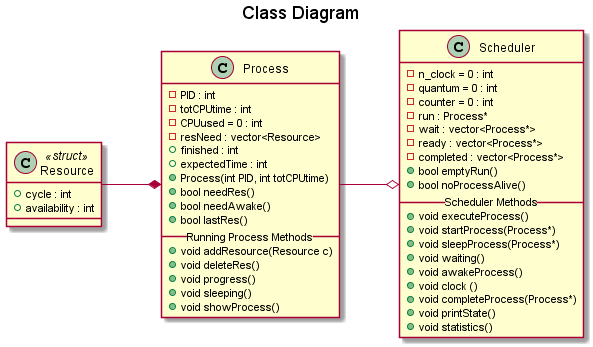

The diagram above was rendered by PlantUML. Its source (embedded in the PNG):
@startuml
title Class Diagram

left to right direction

class Resource <<struct>> {
    + cycle : int
    + availability : int
}

class Process{
    - PID : int    
    - totCPUtime : int
    - CPUused = 0 : int
    - resNeed : vector<Resource>
    + finished : int
    + expectedTime : int
    + Process(int PID, int totCPUtime)
    + bool needRes()
    + bool needAwake()
    + bool lastRes()
    __ Running Process Methods __
    + void addResource(Resource c)
    + void deleteRes()
    + void progress()
    + void sleeping()
    + void showProcess()
}

Resource --* Process

class Scheduler{
    - n_clock = 0 : int
    - quantum = 0 : int
    - counter = 0 : int
    - run : Process*
    - wait : vector<Process*>
    - ready : vector<Process*>
    - completed : vector<Process*>
    + bool emptyRun()
    + bool noProcessAlive()
    __ Scheduler Methods __
    + void executeProcess()
    + void startProcess(Process*)
    + void sleepProcess(Process*)
    + void waiting()
    + void awakeProcess()
    + void clock ()
    + void completeProcess(Process*)
    + void printState()
    + void statistics()
}

Process --o Scheduler

@enduml